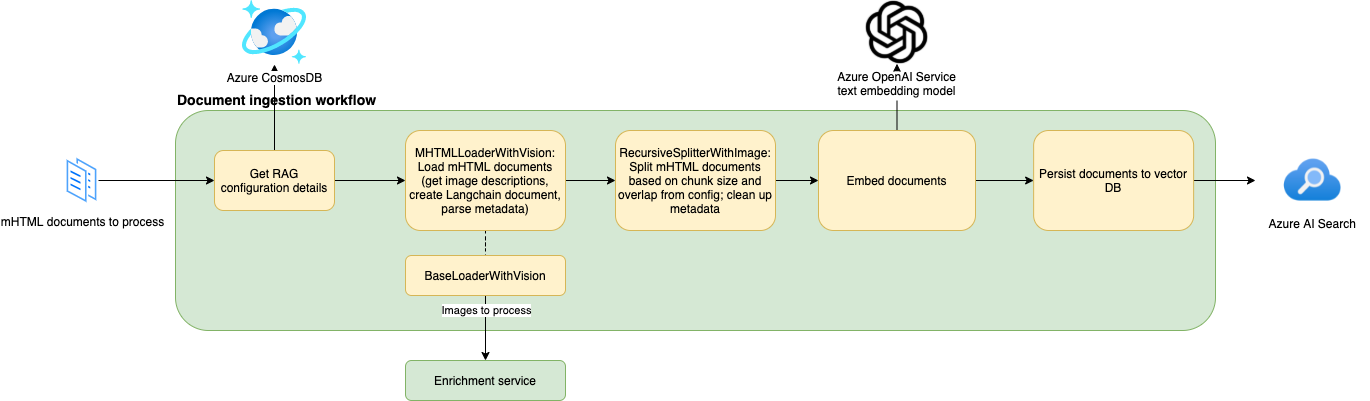

The diagram above was exported from draw.io. Its source (the exported page's mxGraphModel, read from the mxfile embedded in the PNG):
<mxGraphModel dx="1106" dy="1913" grid="1" gridSize="10" guides="1" tooltips="1" connect="1" arrows="1" fold="1" page="1" pageScale="1" pageWidth="850" pageHeight="1100" background="#ffffff" math="0" shadow="0">
  <root>
    <mxCell id="0" />
    <mxCell id="1" parent="0" />
    <mxCell id="nnsfReekDnz6jth-zXsY-64" value="&lt;font size=&quot;1&quot;&gt;&lt;b style=&quot;font-size: 14px ; background-color: rgb(255 , 255 , 255)&quot;&gt;Document ingestion workflow&lt;/b&gt;&lt;/font&gt;" style="rounded=1;whiteSpace=wrap;html=1;fillColor=#d5e8d4;strokeColor=#82b366;labelPosition=center;verticalLabelPosition=top;align=left;verticalAlign=bottom;" parent="1" vertex="1">
      <mxGeometry x="280" y="-480" width="1040" height="220" as="geometry" />
    </mxCell>
    <mxCell id="szpXyF0c6Xkt72bjzwJG-77" style="edgeStyle=orthogonalEdgeStyle;rounded=0;orthogonalLoop=1;jettySize=auto;html=1;entryX=0;entryY=0.5;entryDx=0;entryDy=0;" parent="1" source="QxPEM-oZjkw3HKKslUlf-64" target="QxPEM-oZjkw3HKKslUlf-65" edge="1">
      <mxGeometry relative="1" as="geometry" />
    </mxCell>
    <mxCell id="szpXyF0c6Xkt72bjzwJG-85" style="edgeStyle=orthogonalEdgeStyle;rounded=0;orthogonalLoop=1;jettySize=auto;html=1;" parent="1" source="QxPEM-oZjkw3HKKslUlf-64" target="szpXyF0c6Xkt72bjzwJG-72" edge="1">
      <mxGeometry relative="1" as="geometry" />
    </mxCell>
    <mxCell id="QxPEM-oZjkw3HKKslUlf-64" value="Get RAG configuration details" style="rounded=1;whiteSpace=wrap;html=1;fillColor=#fff2cc;strokeColor=#d6b656;" parent="1" vertex="1">
      <mxGeometry x="319" y="-440" width="120" height="60" as="geometry" />
    </mxCell>
    <mxCell id="szpXyF0c6Xkt72bjzwJG-82" style="edgeStyle=orthogonalEdgeStyle;rounded=0;orthogonalLoop=1;jettySize=auto;html=1;entryX=0;entryY=0.5;entryDx=0;entryDy=0;" parent="1" source="QxPEM-oZjkw3HKKslUlf-65" target="szpXyF0c6Xkt72bjzwJG-66" edge="1">
      <mxGeometry relative="1" as="geometry" />
    </mxCell>
    <mxCell id="nnsfReekDnz6jth-zXsY-65" value="" style="edgeStyle=orthogonalEdgeStyle;rounded=0;orthogonalLoop=1;jettySize=auto;html=1;dashed=1;endArrow=none;endFill=0;" parent="1" source="QxPEM-oZjkw3HKKslUlf-65" target="szpXyF0c6Xkt72bjzwJG-64" edge="1">
      <mxGeometry relative="1" as="geometry" />
    </mxCell>
    <mxCell id="QxPEM-oZjkw3HKKslUlf-65" value="MHTMLLoaderWithVision:&lt;br&gt;Load mHTML documents (get image descriptions, create Langchain document, parse metadata)" style="rounded=1;whiteSpace=wrap;html=1;fillColor=#fff2cc;strokeColor=#d6b656;" parent="1" vertex="1">
      <mxGeometry x="510" y="-460" width="160" height="100" as="geometry" />
    </mxCell>
    <mxCell id="szpXyF0c6Xkt72bjzwJG-81" style="edgeStyle=orthogonalEdgeStyle;rounded=0;orthogonalLoop=1;jettySize=auto;html=1;" parent="1" source="szpXyF0c6Xkt72bjzwJG-64" target="szpXyF0c6Xkt72bjzwJG-65" edge="1">
      <mxGeometry relative="1" as="geometry" />
    </mxCell>
    <mxCell id="nnsfReekDnz6jth-zXsY-67" value="Images to process" style="edgeLabel;html=1;align=center;verticalAlign=middle;resizable=0;points=[];" parent="szpXyF0c6Xkt72bjzwJG-81" vertex="1" connectable="0">
      <mxGeometry x="-0.1106" relative="1" as="geometry">
        <mxPoint y="-15" as="offset" />
      </mxGeometry>
    </mxCell>
    <mxCell id="szpXyF0c6Xkt72bjzwJG-64" value="BaseLoaderWithVision" style="rounded=1;whiteSpace=wrap;html=1;fillColor=#fff2cc;strokeColor=#d6b656;" parent="1" vertex="1">
      <mxGeometry x="510" y="-335" width="160" height="40" as="geometry" />
    </mxCell>
    <mxCell id="szpXyF0c6Xkt72bjzwJG-65" value="Enrichment service" style="rounded=1;whiteSpace=wrap;html=1;fillColor=#d5e8d4;strokeColor=#82b366;" parent="1" vertex="1">
      <mxGeometry x="510" y="-230" width="160" height="40" as="geometry" />
    </mxCell>
    <mxCell id="szpXyF0c6Xkt72bjzwJG-83" style="edgeStyle=orthogonalEdgeStyle;rounded=0;orthogonalLoop=1;jettySize=auto;html=1;exitX=1;exitY=0.5;exitDx=0;exitDy=0;entryX=0;entryY=0.5;entryDx=0;entryDy=0;" parent="1" source="szpXyF0c6Xkt72bjzwJG-66" target="szpXyF0c6Xkt72bjzwJG-67" edge="1">
      <mxGeometry relative="1" as="geometry" />
    </mxCell>
    <mxCell id="szpXyF0c6Xkt72bjzwJG-66" value="RecursiveSplitterWithImage:&lt;br&gt;Split mHTML documents based on chunk size and overlap from config; clean up metadata" style="rounded=1;whiteSpace=wrap;html=1;fillColor=#fff2cc;strokeColor=#d6b656;" parent="1" vertex="1">
      <mxGeometry x="720" y="-460" width="160" height="100" as="geometry" />
    </mxCell>
    <mxCell id="szpXyF0c6Xkt72bjzwJG-84" style="edgeStyle=orthogonalEdgeStyle;rounded=0;orthogonalLoop=1;jettySize=auto;html=1;" parent="1" source="szpXyF0c6Xkt72bjzwJG-67" target="szpXyF0c6Xkt72bjzwJG-68" edge="1">
      <mxGeometry relative="1" as="geometry" />
    </mxCell>
    <mxCell id="szpXyF0c6Xkt72bjzwJG-86" style="edgeStyle=orthogonalEdgeStyle;rounded=0;orthogonalLoop=1;jettySize=auto;html=1;entryX=0.5;entryY=1;entryDx=0;entryDy=0;" parent="1" source="szpXyF0c6Xkt72bjzwJG-67" target="szpXyF0c6Xkt72bjzwJG-70" edge="1">
      <mxGeometry relative="1" as="geometry" />
    </mxCell>
    <mxCell id="szpXyF0c6Xkt72bjzwJG-67" value="Embed documents" style="rounded=1;whiteSpace=wrap;html=1;fillColor=#fff2cc;strokeColor=#d6b656;" parent="1" vertex="1">
      <mxGeometry x="923" y="-460" width="157" height="100" as="geometry" />
    </mxCell>
    <mxCell id="nnsfReekDnz6jth-zXsY-66" style="edgeStyle=orthogonalEdgeStyle;rounded=0;orthogonalLoop=1;jettySize=auto;html=1;entryX=0;entryY=0.5;entryDx=0;entryDy=0;endArrow=classic;endFill=1;" parent="1" source="szpXyF0c6Xkt72bjzwJG-68" target="szpXyF0c6Xkt72bjzwJG-73" edge="1">
      <mxGeometry relative="1" as="geometry" />
    </mxCell>
    <mxCell id="szpXyF0c6Xkt72bjzwJG-68" value="Persist documents to vector DB" style="rounded=1;whiteSpace=wrap;html=1;fillColor=#fff2cc;strokeColor=#d6b656;" parent="1" vertex="1">
      <mxGeometry x="1138.14" y="-460" width="160" height="100" as="geometry" />
    </mxCell>
    <mxCell id="szpXyF0c6Xkt72bjzwJG-70" value="Azure OpenAI Service&#10;text embedding model" style="shape=image;verticalLabelPosition=bottom;labelBackgroundColor=#ffffff;verticalAlign=top;aspect=fixed;imageAspect=0;image=data:image/png,(base64 omitted: 5772 chars);" parent="1" vertex="1">
      <mxGeometry x="970.25" y="-589.25" width="62.5" height="62.5" as="geometry" />
    </mxCell>
    <mxCell id="szpXyF0c6Xkt72bjzwJG-72" value="Azure CosmosDB" style="aspect=fixed;html=1;points=[];align=center;image;fontSize=12;image=img/lib/azure2/databases/Azure_Cosmos_DB.svg;labelBackgroundColor=default;" parent="1" vertex="1">
      <mxGeometry x="347.00000000000006" y="-590" width="64" height="64" as="geometry" />
    </mxCell>
    <mxCell id="szpXyF0c6Xkt72bjzwJG-73" value="Azure AI Search" style="shape=image;verticalLabelPosition=bottom;labelBackgroundColor=default;verticalAlign=top;aspect=fixed;imageAspect=0;image=data:image/png,(base64 omitted: 11304 chars);" parent="1" vertex="1">
      <mxGeometry x="1360.0000000000002" y="-440" width="114.29" height="60" as="geometry" />
    </mxCell>
    <mxCell id="szpXyF0c6Xkt72bjzwJG-75" style="edgeStyle=orthogonalEdgeStyle;rounded=0;orthogonalLoop=1;jettySize=auto;html=1;entryX=0;entryY=0.5;entryDx=0;entryDy=0;" parent="1" source="szpXyF0c6Xkt72bjzwJG-74" target="QxPEM-oZjkw3HKKslUlf-64" edge="1">
      <mxGeometry relative="1" as="geometry" />
    </mxCell>
    <mxCell id="szpXyF0c6Xkt72bjzwJG-74" value="mHTML documents to process" style="aspect=fixed;perimeter=ellipsePerimeter;html=1;align=center;shadow=0;dashed=0;spacingTop=3;image;image=img/lib/active_directory/documents.svg;" parent="1" vertex="1">
      <mxGeometry x="170" y="-435" width="33" height="50" as="geometry" />
    </mxCell>
  </root>
</mxGraphModel>